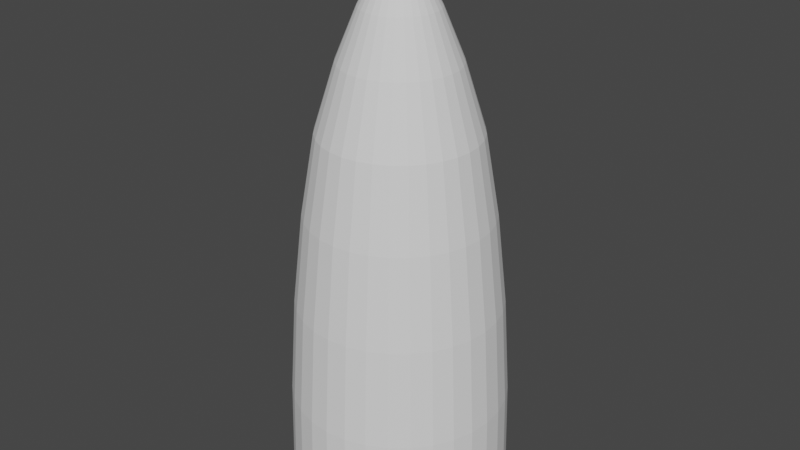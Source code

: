 # Source: Hole_Cover.blend  (saved by Blender 2.81.16; exported with 4.5.12 LTS)
import bpy
from mathutils import Matrix  # noqa: F401  (used for matrix-valued properties, if any)

bpy.ops.wm.read_factory_settings(use_empty=True)
scene = bpy.context.scene
scene.name = 'Scene'

# ---- collections
col_collection = bpy.data.collections.new('Collection'); scene.collection.children.link(col_collection)

# ---- world
world_world = bpy.data.worlds.new('World'); scene.world = world_world
world_world.use_nodes = True; world_world.node_tree.nodes.clear()
_N = world_world.node_tree.nodes; _L = world_world.node_tree.links
n0 = _N.new('ShaderNodeOutputWorld'); n0.name = 'World Output'; n0.location = (300, 300)
n1 = _N.new('ShaderNodeBackground'); n1.name = 'Background'; n1.location = (10, 300)
n1.inputs[0].default_value = (0.05088, 0.05088, 0.05088, 1.0)
_L.new(n1.outputs[0], n0.inputs[0])
n0.is_active_output = True
world_world.color = (0.05088, 0.05088, 0.05088)
world_world.use_sun_shadow = False
world_world.sun_shadow_jitter_overblur = 0.0

# ---- meshes
me_sphere = bpy.data.meshes.new('Sphere')
me_sphere.from_pydata([(2.739e-08, 0.1429, 2.168), (3.548e-08, 0.2489, 1.968), (3.275e-08, 0.3823, 1.642), (2.739e-08, 0.5181, 1.204), (2.739e-08, 0.6092, 0.67), (2.739e-08, 0.6769, 0.06079), (2.739e-08, 0.7186, -0.6003), (2.739e-08, 0.7327, -1.288), (0.02789, 0.1402, 2.168), (0.04855, 0.2441, 1.968), (0.07458, 0.375, 1.642), (0.1011, 0.5081, 1.204), (0.1189, 0.5975, 0.67), (0.1321, 0.6639, 0.06079), (0.1402, 0.7048, -0.6003), (0.1429, 0.7186, -1.288), (0.0547, 0.1321, 2.168), (0.09523, 0.2299, 1.968), (0.1463, 0.3532, 1.642), (0.1983, 0.4787, 1.204), (0.2331, 0.5628, 0.67), (0.259, 0.6254, 0.06079), (0.275, 0.6639, -0.6003), (0.2804, 0.6769, -1.288), (0.07942, 0.1189, 2.168), (0.1383, 0.2069, 1.968), (0.2124, 0.3179, 1.642), (0.2878, 0.4308, 1.204), (0.3385, 0.5065, 0.67), (0.3761, 0.5628, 0.06079), (0.3992, 0.5975, -0.6003), (0.4071, 0.6092, -1.288), (0.1011, 0.1011, 2.168), (0.176, 0.176, 1.968), (0.2703, 0.2703, 1.642), (0.3664, 0.3664, 1.204), (0.4308, 0.4308, 0.67), (0.4787, 0.4787, 0.06079), (0.5081, 0.5081, -0.6003), (0.5181, 0.5181, -1.288), (0.1189, 0.07941, 2.168), (0.2069, 0.1383, 1.968), (0.3179, 0.2124, 1.642), (0.4308, 0.2878, 1.204), (0.5065, 0.3385, 0.67), (0.5628, 0.3761, 0.06079), (0.5975, 0.3992, -0.6003), (0.6092, 0.4071, -1.288), (0.1321, 0.0547, 2.168), (0.2299, 0.09523, 1.968), (0.3532, 0.1463, 1.642), (0.4787, 0.1983, 1.204), (0.5628, 0.2331, 0.67), (0.6254, 0.259, 0.06079), (0.6639, 0.275, -0.6003), (0.6769, 0.2804, -1.288), (0.1402, 0.02789, 2.168), (0.2441, 0.04855, 1.968), (0.375, 0.07458, 1.642), (0.5081, 0.1011, 1.204), (0.5975, 0.1189, 0.67), (0.6639, 0.1321, 0.06079), (0.7048, 0.1402, -0.6003), (0.7186, 0.1429, -1.288), (0.1429, -3.152e-07, 2.168), (0.2489, -3.07e-07, 1.968), (0.3823, -3.04e-07, 1.642), (0.5181, -3.098e-07, 1.204), (0.6092, -3.207e-07, 0.67), (0.6769, -2.77e-07, 0.06079), (0.7186, -3.644e-07, -0.6003), (0.7327, -3.535e-07, -1.288), (0.1402, -0.02789, 2.168), (0.2441, -0.04855, 1.968), (0.375, -0.07458, 1.642), (0.5081, -0.1011, 1.204), (0.5975, -0.1189, 0.67), (0.6639, -0.1321, 0.06079), (0.7048, -0.1402, -0.6003), (0.7186, -0.1429, -1.288), (0.1321, -0.0547, 2.168), (0.2299, -0.09523, 1.968), (0.3532, -0.1463, 1.642), (0.4787, -0.1983, 1.204), (0.5628, -0.2331, 0.67), (0.6254, -0.2591, 0.06079), (0.6639, -0.275, -0.6003), (0.6769, -0.2804, -1.288), (0.1189, -0.07942, 2.168), (0.2069, -0.1383, 1.968), (0.3179, -0.2124, 1.642), (0.4308, -0.2878, 1.204), (0.5065, -0.3385, 0.67), (0.5628, -0.3761, 0.06079), (0.5975, -0.3992, -0.6003), (0.6092, -0.4071, -1.288), (0.1011, -0.1011, 2.168), (0.176, -0.176, 1.968), (0.2703, -0.2703, 1.642), (0.3664, -0.3664, 1.204), (0.4308, -0.4308, 0.67), (0.4787, -0.4787, 0.06079), (0.5081, -0.5081, -0.6003), (0.5181, -0.5181, -1.288), (0.07942, -0.1189, 2.168), (0.1383, -0.2069, 1.968), (0.2124, -0.3179, 1.642), (0.2878, -0.4308, 1.204), (0.3385, -0.5065, 0.67), (0.3761, -0.5628, 0.06079), (0.3992, -0.5975, -0.6003), (0.4071, -0.6092, -1.288), (0.0547, -0.1321, 2.168), (0.09523, -0.2299, 1.968), (0.1463, -0.3532, 1.642), (0.1983, -0.4787, 1.204), (0.2331, -0.5628, 0.67), (0.259, -0.6254, 0.06079), (0.275, -0.6639, -0.6003), (0.2804, -0.6769, -1.288), (0.02789, -0.1402, 2.168), (0.04855, -0.2441, 1.968), (0.07458, -0.375, 1.642), (0.1011, -0.5081, 1.204), (0.1189, -0.5975, 0.67), (0.1321, -0.6639, 0.06079), (0.1402, -0.7048, -0.6003), (0.1429, -0.7186, -1.288), (2.21e-08, -0.1429, 2.168), (6.229e-08, -0.2489, 1.968), (5.086e-08, -0.3823, 1.642), (8.453e-09, -0.5181, 1.204), (-3.522e-08, -0.6092, 0.67), (7.396e-08, -0.6769, 0.06079), (-3.522e-08, -0.7186, -0.6003), (-4.614e-08, -0.7327, -1.288), (-0.02789, -0.1402, 2.168), (-0.04855, -0.2441, 1.968), (-0.07458, -0.375, 1.642), (-0.1011, -0.5081, 1.204), (-0.1189, -0.5975, 0.67), (-0.1321, -0.6639, 0.06079), (-0.1402, -0.7048, -0.6003), (-0.1429, -0.7186, -1.288), (-0.0547, -0.1321, 2.168), (-0.09523, -0.2299, 1.968), (-0.1463, -0.3532, 1.642), (-0.1983, -0.4787, 1.204), (-0.2331, -0.5628, 0.67), (-0.259, -0.6254, 0.06079), (-0.275, -0.6639, -0.6003), (-0.2804, -0.6769, -1.288), (-0.07942, -0.1189, 2.168), (-0.1383, -0.2069, 1.968), (-0.2124, -0.3179, 1.642), (-0.2878, -0.4308, 1.204), (-0.3385, -0.5065, 0.67), (-0.3761, -0.5628, 0.06079), (-0.3992, -0.5975, -0.6003), (-0.4071, -0.6092, -1.288), (-1.414e-07, -4.835e-07, 2.431), (-0.1011, -0.1011, 2.168), (-0.176, -0.176, 1.968), (-0.2703, -0.2703, 1.642), (-0.3664, -0.3664, 1.204), (-0.4308, -0.4308, 0.67), (-0.4787, -0.4787, 0.06079), (-0.5081, -0.5081, -0.6003), (-0.5181, -0.5181, -1.288), (-0.1189, -0.07942, 2.168), (-0.2069, -0.1383, 1.968), (-0.3179, -0.2124, 1.642), (-0.4308, -0.2878, 1.204), (-0.5065, -0.3385, 0.67), (-0.5628, -0.3761, 0.06079), (-0.5975, -0.3992, -0.6003), (-0.6092, -0.4071, -1.288), (-0.1321, -0.0547, 2.168), (-0.2299, -0.09523, 1.968), (-0.3532, -0.1463, 1.642), (-0.4787, -0.1983, 1.204), (-0.5628, -0.2331, 0.67), (-0.6254, -0.2591, 0.06079), (-0.6639, -0.275, -0.6003), (-0.6769, -0.2804, -1.288), (-0.1402, -0.02789, 2.168), (-0.2441, -0.04855, 1.968), (-0.375, -0.07458, 1.642), (-0.5081, -0.1011, 1.204), (-0.5975, -0.1189, 0.67), (-0.6639, -0.1321, 0.06079), (-0.7048, -0.1402, -0.6003), (-0.7186, -0.1429, -1.288), (-0.1429, -3.043e-07, 2.168), (-0.2489, -2.827e-07, 1.968), (-0.3823, -2.835e-07, 1.642), (-0.5181, -2.115e-07, 1.204), (-0.6092, -1.788e-07, 0.67), (-0.6769, -3.098e-07, 0.06079), (-0.7186, -1.46e-07, -0.6003), (-0.7327, -1.788e-07, -1.288), (-0.1402, 0.02789, 2.168), (-0.2441, 0.04855, 1.968), (-0.375, 0.07458, 1.642), (-0.5081, 0.1011, 1.204), (-0.5975, 0.1189, 0.67), (-0.6639, 0.1321, 0.06079), (-0.7048, 0.1402, -0.6003), (-0.7186, 0.1429, -1.288), (-0.1321, 0.0547, 2.168), (-0.2299, 0.09523, 1.968), (-0.3532, 0.1463, 1.642), (-0.4787, 0.1983, 1.204), (-0.5628, 0.2331, 0.67), (-0.6254, 0.259, 0.06079), (-0.6639, 0.275, -0.6003), (-0.6769, 0.2804, -1.288), (-0.1189, 0.07941, 2.168), (-0.2069, 0.1383, 1.968), (-0.3179, 0.2124, 1.642), (-0.4308, 0.2878, 1.204), (-0.5065, 0.3385, 0.67), (-0.5628, 0.3761, 0.06079), (-0.5975, 0.3992, -0.6003), (-0.6092, 0.4071, -1.288), (-0.1011, 0.1011, 2.168), (-0.176, 0.176, 1.968), (-0.2703, 0.2703, 1.642), (-0.3664, 0.3664, 1.204), (-0.4308, 0.4308, 0.67), (-0.4787, 0.4787, 0.06079), (-0.5081, 0.5081, -0.6003), (-0.5181, 0.5181, -1.288), (-0.07147, 0.7257, -1.288), (-0.2117, 0.6978, -1.288), (-0.3437, 0.6431, -1.288), (-0.4626, 0.5637, -1.288), (-0.5637, 0.4626, -1.288), (-0.6431, 0.3437, -1.288), (-0.07942, 0.1189, 2.168), (-0.1383, 0.2069, 1.968), (-0.2124, 0.3179, 1.642), (-0.2878, 0.4308, 1.204), (-0.3385, 0.5065, 0.67), (-0.3761, 0.5628, 0.06079), (-0.3992, 0.5975, -0.6003), (-0.4071, 0.6092, -1.288), (-0.6978, 0.2117, -1.288), (-0.7257, 0.07147, -1.288), (-0.7257, -0.07147, -1.288), (-0.6978, -0.2117, -1.288), (-0.6431, -0.3437, -1.288), (-0.5637, -0.4626, -1.288), (-0.4626, -0.5637, -1.288), (-0.0547, 0.1321, 2.168), (-0.09523, 0.2299, 1.968), (-0.1463, 0.3532, 1.642), (-0.1983, 0.4787, 1.204), (-0.2331, 0.5628, 0.67), (-0.259, 0.6254, 0.06079), (-0.275, 0.6639, -0.6003), (-0.2804, 0.6769, -1.288), (-0.3437, -0.6431, -1.288), (-0.2117, -0.6978, -1.288), (-0.07147, -0.7257, -1.288), (0.07147, -0.7257, -1.288), (0.2117, -0.6978, -1.288), (0.3437, -0.6431, -1.288), (0.4626, -0.5637, -1.288), (-0.02789, 0.1402, 2.168), (-0.04855, 0.2441, 1.968), (-0.07458, 0.375, 1.642), (-0.1011, 0.5081, 1.204), (-0.1189, 0.5975, 0.67), (-0.1321, 0.6639, 0.06079), (-0.1402, 0.7048, -0.6003), (-0.1429, 0.7186, -1.288), (0.5637, -0.4626, -1.288), (0.6431, -0.3437, -1.288), (0.6978, -0.2117, -1.288), (0.7257, -0.07147, -1.288), (0.7257, 0.07147, -1.288), (0.6978, 0.2117, -1.288), (0.6431, 0.3437, -1.288), (0.5637, 0.4626, -1.288), (0.4626, 0.5637, -1.288), (0.3437, 0.6431, -1.288), (0.2117, 0.6978, -1.288), (0.07147, 0.7257, -1.288)], [], [(7, 6, 14, 15, 288), (0, 160, 8), (1, 0, 8, 9), (2, 1, 9, 10), (3, 2, 10, 11), (4, 3, 11, 12), (5, 4, 12, 13), (6, 5, 13, 14), (13, 12, 20, 21), (14, 13, 21, 22), (15, 14, 22, 23, 287), (8, 160, 16), (9, 8, 16, 17), (10, 9, 17, 18), (11, 10, 18, 19), (12, 11, 19, 20), (18, 17, 25, 26), (19, 18, 26, 27), (20, 19, 27, 28), (21, 20, 28, 29), (22, 21, 29, 30), (23, 22, 30, 31, 286), (16, 160, 24), (17, 16, 24, 25), (30, 29, 37, 38), (31, 30, 38, 39, 285), (24, 160, 32), (25, 24, 32, 33), (26, 25, 33, 34), (27, 26, 34, 35), (28, 27, 35, 36), (29, 28, 36, 37), (35, 34, 42, 43), (36, 35, 43, 44), (37, 36, 44, 45), (38, 37, 45, 46), (39, 38, 46, 47, 284), (32, 160, 40), (33, 32, 40, 41), (34, 33, 41, 42), (47, 46, 54, 55, 283), (40, 160, 48), (41, 40, 48, 49), (42, 41, 49, 50), (43, 42, 50, 51), (44, 43, 51, 52), (45, 44, 52, 53), (46, 45, 53, 54), (51, 50, 58, 59), (52, 51, 59, 60), (53, 52, 60, 61), (54, 53, 61, 62), (55, 54, 62, 63, 282), (48, 160, 56), (49, 48, 56, 57), (50, 49, 57, 58), (63, 62, 70, 71, 281), (56, 160, 64), (57, 56, 64, 65), (58, 57, 65, 66), (59, 58, 66, 67), (60, 59, 67, 68), (61, 60, 68, 69), (62, 61, 69, 70), (68, 67, 75, 76), (69, 68, 76, 77), (70, 69, 77, 78), (71, 70, 78, 79, 280), (64, 160, 72), (65, 64, 72, 73), (66, 65, 73, 74), (67, 66, 74, 75), (72, 160, 80), (73, 72, 80, 81), (74, 73, 81, 82), (75, 74, 82, 83), (76, 75, 83, 84), (77, 76, 84, 85), (78, 77, 85, 86), (79, 78, 86, 87, 279), (84, 83, 91, 92), (85, 84, 92, 93), (86, 85, 93, 94), (87, 86, 94, 95, 278), (80, 160, 88), (81, 80, 88, 89), (82, 81, 89, 90), (83, 82, 90, 91), (89, 88, 96, 97), (90, 89, 97, 98), (91, 90, 98, 99), (92, 91, 99, 100), (93, 92, 100, 101), (94, 93, 101, 102), (95, 94, 102, 103, 277), (88, 160, 96), (101, 100, 108, 109), (102, 101, 109, 110), (103, 102, 110, 111, 268), (96, 160, 104), (97, 96, 104, 105), (98, 97, 105, 106), (99, 98, 106, 107), (100, 99, 107, 108), (106, 105, 113, 114), (107, 106, 114, 115), (108, 107, 115, 116), (109, 108, 116, 117), (110, 109, 117, 118), (111, 110, 118, 119, 267), (104, 160, 112), (105, 104, 112, 113), (118, 117, 125, 126), (119, 118, 126, 127, 266), (112, 160, 120), (113, 112, 120, 121), (114, 113, 121, 122), (115, 114, 122, 123), (116, 115, 123, 124), (117, 116, 124, 125), (122, 121, 129, 130), (123, 122, 130, 131), (124, 123, 131, 132), (125, 124, 132, 133), (126, 125, 133, 134), (127, 126, 134, 135, 265), (120, 160, 128), (121, 120, 128, 129), (134, 133, 141, 142), (135, 134, 142, 143, 264), (128, 160, 136), (129, 128, 136, 137), (130, 129, 137, 138), (131, 130, 138, 139), (132, 131, 139, 140), (133, 132, 140, 141), (139, 138, 146, 147), (140, 139, 147, 148), (141, 140, 148, 149), (142, 141, 149, 150), (143, 142, 150, 151, 263), (136, 160, 144), (137, 136, 144, 145), (138, 137, 145, 146), (151, 150, 158, 159, 262), (144, 160, 152), (145, 144, 152, 153), (146, 145, 153, 154), (147, 146, 154, 155), (148, 147, 155, 156), (149, 148, 156, 157), (150, 149, 157, 158), (155, 154, 163, 164), (156, 155, 164, 165), (157, 156, 165, 166), (158, 157, 166, 167), (159, 158, 167, 168, 253), (152, 160, 161), (153, 152, 161, 162), (154, 153, 162, 163), (168, 167, 175, 176, 252), (161, 160, 169), (162, 161, 169, 170), (163, 162, 170, 171), (164, 163, 171, 172), (165, 164, 172, 173), (166, 165, 173, 174), (167, 166, 174, 175), (173, 172, 180, 181), (174, 173, 181, 182), (175, 174, 182, 183), (176, 175, 183, 184, 251), (169, 160, 177), (170, 169, 177, 178), (171, 170, 178, 179), (172, 171, 179, 180), (178, 177, 185, 186), (179, 178, 186, 187), (180, 179, 187, 188), (181, 180, 188, 189), (182, 181, 189, 190), (183, 182, 190, 191), (184, 183, 191, 192, 250), (177, 160, 185), (190, 189, 197, 198), (191, 190, 198, 199), (192, 191, 199, 200, 249), (185, 160, 193), (186, 185, 193, 194), (187, 186, 194, 195), (188, 187, 195, 196), (189, 188, 196, 197), (194, 193, 201, 202), (195, 194, 202, 203), (196, 195, 203, 204), (197, 196, 204, 205), (198, 197, 205, 206), (199, 198, 206, 207), (200, 199, 207, 208, 248), (193, 160, 201), (206, 205, 213, 214), (207, 206, 214, 215), (208, 207, 215, 216, 247), (201, 160, 209), (202, 201, 209, 210), (203, 202, 210, 211), (204, 203, 211, 212), (205, 204, 212, 213), (211, 210, 218, 219), (212, 211, 219, 220), (213, 212, 220, 221), (214, 213, 221, 222), (215, 214, 222, 223), (216, 215, 223, 224, 238), (209, 160, 217), (210, 209, 217, 218), (223, 222, 230, 231), (224, 223, 231, 232, 237), (217, 160, 225), (218, 217, 225, 226), (219, 218, 226, 227), (220, 219, 227, 228), (221, 220, 228, 229), (222, 221, 229, 230), (227, 226, 240, 241), (228, 227, 241, 242), (229, 228, 242, 243), (230, 229, 243, 244), (231, 230, 244, 245), (232, 231, 245, 246, 236), (225, 160, 239), (226, 225, 239, 240), (245, 244, 259, 260), (246, 245, 260, 261, 235), (239, 160, 254), (240, 239, 254, 255), (241, 240, 255, 256), (242, 241, 256, 257), (243, 242, 257, 258), (244, 243, 258, 259), (257, 256, 271, 272), (258, 257, 272, 273), (259, 258, 273, 274), (260, 259, 274, 275), (261, 260, 275, 276, 234), (254, 160, 269), (255, 254, 269, 270), (256, 255, 270, 271), (276, 275, 6, 7, 233), (269, 160, 0), (270, 269, 0, 1), (271, 270, 1, 2), (272, 271, 2, 3), (273, 272, 3, 4), (274, 273, 4, 5), (275, 274, 5, 6)])
_uv = me_sphere.uv_layers.new(name='UVMap')
_uv.uv.foreach_set('vector', [0.75, 0.5, 0.75, 0.5625, 0.7188, 0.5625, 0.7188, 0.5, 0.7344, 0.5, 0.75, 0.9375, 0.7344, 1.0, 0.7187, 0.9375, 0.75, 0.875, 0.75, 0.9375, 0.7187, 0.9375, 0.7188, 0.875, 0.75, 0.8125, 0.75, 0.875, 0.7188, 0.875, 0.7188, 0.8125, 0.75, 0.75, 0.75, 0.8125, 0.7188, 0.8125, 0.7188, 0.75, 0.75, 0.6875, 0.75, 0.75, 0.7188, 0.75, 0.7188, 0.6875, 0.75, 0.625, 0.75, 0.6875, 0.7188, 0.6875, 0.7188, 0.625, 0.75, 0.5625, 0.75, 0.625, 0.7188, 0.625, 0.7188, 0.5625, 0.7188, 0.625, 0.7188, 0.6875, 0.6875, 0.6875, 0.6875, 0.625, 0.7188, 0.5625, 0.7188, 0.625, 0.6875, 0.625, 0.6875, 0.5625, 0.7188, 0.5, 0.7188, 0.5625, 0.6875, 0.5625, 0.6875, 0.5, 0.7031, 0.5, 0.7187, 0.9375, 0.7031, 1.0, 0.6875, 0.9375, 0.7188, 0.875, 0.7187, 0.9375, 0.6875, 0.9375, 0.6875, 0.875, 0.7188, 0.8125, 0.7188, 0.875, 0.6875, 0.875, 0.6875, 0.8125, 0.7188, 0.75, 0.7188, 0.8125, 0.6875, 0.8125, 0.6875, 0.75, 0.7188, 0.6875, 0.7188, 0.75, 0.6875, 0.75, 0.6875, 0.6875, 0.6875, 0.8125, 0.6875, 0.875, 0.6562, 0.875, 0.6562, 0.8125, 0.6875, 0.75, 0.6875, 0.8125, 0.6562, 0.8125, 0.6562, 0.75, 0.6875, 0.6875, 0.6875, 0.75, 0.6562, 0.75, 0.6562, 0.6875, 0.6875, 0.625, 0.6875, 0.6875, 0.6562, 0.6875, 0.6562, 0.625, 0.6875, 0.5625, 0.6875, 0.625, 0.6562, 0.625, 0.6562, 0.5625, 0.6875, 0.5, 0.6875, 0.5625, 0.6562, 0.5625, 0.6562, 0.5, 0.6719, 0.5, 0.6875, 0.9375, 0.6719, 1.0, 0.6562, 0.9375, 0.6875, 0.875, 0.6875, 0.9375, 0.6562, 0.9375, 0.6562, 0.875, 0.6562, 0.5625, 0.6562, 0.625, 0.625, 0.625, 0.625, 0.5625, 0.6562, 0.5, 0.6562, 0.5625, 0.625, 0.5625, 0.625, 0.5, 0.6406, 0.5, 0.6562, 0.9375, 0.6406, 1.0, 0.625, 0.9375, 0.6562, 0.875, 0.6562, 0.9375, 0.625, 0.9375, 0.625, 0.875, 0.6562, 0.8125, 0.6562, 0.875, 0.625, 0.875, 0.625, 0.8125, 0.6562, 0.75, 0.6562, 0.8125, 0.625, 0.8125, 0.625, 0.75, 0.6562, 0.6875, 0.6562, 0.75, 0.625, 0.75, 0.625, 0.6875, 0.6562, 0.625, 0.6562, 0.6875, 0.625, 0.6875, 0.625, 0.625, 0.625, 0.75, 0.625, 0.8125, 0.5937, 0.8125, 0.5937, 0.75, 0.625, 0.6875, 0.625, 0.75, 0.5937, 0.75, 0.5937, 0.6875, 0.625, 0.625, 0.625, 0.6875, 0.5937, 0.6875, 0.5937, 0.625, 0.625, 0.5625, 0.625, 0.625, 0.5937, 0.625, 0.5937, 0.5625, 0.625, 0.5, 0.625, 0.5625, 0.5937, 0.5625, 0.5937, 0.5, 0.6094, 0.5, 0.625, 0.9375, 0.6094, 1.0, 0.5937, 0.9375, 0.625, 0.875, 0.625, 0.9375, 0.5937, 0.9375, 0.5937, 0.875, 0.625, 0.8125, 0.625, 0.875, 0.5937, 0.875, 0.5937, 0.8125, 0.5937, 0.5, 0.5937, 0.5625, 0.5625, 0.5625, 0.5625, 0.5, 0.5781, 0.5, 0.5937, 0.9375, 0.5781, 1.0, 0.5625, 0.9375, 0.5937, 0.875, 0.5937, 0.9375, 0.5625, 0.9375, 0.5625, 0.875, 0.5937, 0.8125, 0.5937, 0.875, 0.5625, 0.875, 0.5625, 0.8125, 0.5937, 0.75, 0.5937, 0.8125, 0.5625, 0.8125, 0.5625, 0.75, 0.5937, 0.6875, 0.5937, 0.75, 0.5625, 0.75, 0.5625, 0.6875, 0.5937, 0.625, 0.5937, 0.6875, 0.5625, 0.6875, 0.5625, 0.625, 0.5937, 0.5625, 0.5937, 0.625, 0.5625, 0.625, 0.5625, 0.5625, 0.5625, 0.75, 0.5625, 0.8125, 0.5312, 0.8125, 0.5312, 0.75, 0.5625, 0.6875, 0.5625, 0.75, 0.5312, 0.75, 0.5312, 0.6875, 0.5625, 0.625, 0.5625, 0.6875, 0.5312, 0.6875, 0.5312, 0.625, 0.5625, 0.5625, 0.5625, 0.625, 0.5312, 0.625, 0.5312, 0.5625, 0.5625, 0.5, 0.5625, 0.5625, 0.5312, 0.5625, 0.5312, 0.5, 0.5469, 0.5, 0.5625, 0.9375, 0.5469, 1.0, 0.5312, 0.9375, 0.5625, 0.875, 0.5625, 0.9375, 0.5312, 0.9375, 0.5312, 0.875, 0.5625, 0.8125, 0.5625, 0.875, 0.5312, 0.875, 0.5312, 0.8125, 0.5312, 0.5, 0.5312, 0.5625, 0.5, 0.5625, 0.5, 0.5, 0.5156, 0.5, 0.5312, 0.9375, 0.5156, 1.0, 0.5, 0.9375, 0.5312, 0.875, 0.5312, 0.9375, 0.5, 0.9375, 0.5, 0.875, 0.5312, 0.8125, 0.5312, 0.875, 0.5, 0.875, 0.5, 0.8125, 0.5312, 0.75, 0.5312, 0.8125, 0.5, 0.8125, 0.5, 0.75, 0.5312, 0.6875, 0.5312, 0.75, 0.5, 0.75, 0.5, 0.6875, 0.5312, 0.625, 0.5312, 0.6875, 0.5, 0.6875, 0.5, 0.625, 0.5312, 0.5625, 0.5312, 0.625, 0.5, 0.625, 0.5, 0.5625, 0.5, 0.6875, 0.5, 0.75, 0.4687, 0.75, 0.4687, 0.6875, 0.5, 0.625, 0.5, 0.6875, 0.4687, 0.6875, 0.4687, 0.625, 0.5, 0.5625, 0.5, 0.625, 0.4687, 0.625, 0.4687, 0.5625, 0.5, 0.5, 0.5, 0.5625, 0.4687, 0.5625, 0.4687, 0.5, 0.4844, 0.5, 0.5, 0.9375, 0.4844, 1.0, 0.4687, 0.9375, 0.5, 0.875, 0.5, 0.9375, 0.4687, 0.9375, 0.4687, 0.875, 0.5, 0.8125, 0.5, 0.875, 0.4687, 0.875, 0.4687, 0.8125, 0.5, 0.75, 0.5, 0.8125, 0.4687, 0.8125, 0.4687, 0.75, 0.4687, 0.9375, 0.4531, 1.0, 0.4375, 0.9375, 0.4687, 0.875, 0.4687, 0.9375, 0.4375, 0.9375, 0.4375, 0.875, 0.4687, 0.8125, 0.4687, 0.875, 0.4375, 0.875, 0.4375, 0.8125, 0.4687, 0.75, 0.4687, 0.8125, 0.4375, 0.8125, 0.4375, 0.75, 0.4687, 0.6875, 0.4687, 0.75, 0.4375, 0.75, 0.4375, 0.6875, 0.4687, 0.625, 0.4687, 0.6875, 0.4375, 0.6875, 0.4375, 0.625, 0.4687, 0.5625, 0.4687, 0.625, 0.4375, 0.625, 0.4375, 0.5625, 0.4687, 0.5, 0.4687, 0.5625, 0.4375, 0.5625, 0.4375, 0.5, 0.4531, 0.5, 0.4375, 0.6875, 0.4375, 0.75, 0.4062, 0.75, 0.4062, 0.6875, 0.4375, 0.625, 0.4375, 0.6875, 0.4062, 0.6875, 0.4062, 0.625, 0.4375, 0.5625, 0.4375, 0.625, 0.4062, 0.625, 0.4062, 0.5625, 0.4375, 0.5, 0.4375, 0.5625, 0.4062, 0.5625, 0.4062, 0.5, 0.4219, 0.5, 0.4375, 0.9375, 0.4219, 1.0, 0.4062, 0.9375, 0.4375, 0.875, 0.4375, 0.9375, 0.4062, 0.9375, 0.4062, 0.875, 0.4375, 0.8125, 0.4375, 0.875, 0.4062, 0.875, 0.4062, 0.8125, 0.4375, 0.75, 0.4375, 0.8125, 0.4062, 0.8125, 0.4062, 0.75, 0.4062, 0.875, 0.4062, 0.9375, 0.375, 0.9375, 0.375, 0.875, 0.4062, 0.8125, 0.4062, 0.875, 0.375, 0.875, 0.375, 0.8125, 0.4062, 0.75, 0.4062, 0.8125, 0.375, 0.8125, 0.375, 0.75, 0.4062, 0.6875, 0.4062, 0.75, 0.375, 0.75, 0.375, 0.6875, 0.4062, 0.625, 0.4062, 0.6875, 0.375, 0.6875, 0.375, 0.625, 0.4062, 0.5625, 0.4062, 0.625, 0.375, 0.625, 0.375, 0.5625, 0.4062, 0.5, 0.4062, 0.5625, 0.375, 0.5625, 0.375, 0.5, 0.3906, 0.5, 0.4062, 0.9375, 0.3906, 1.0, 0.375, 0.9375, 0.375, 0.625, 0.375, 0.6875, 0.3437, 0.6875, 0.3437, 0.625, 0.375, 0.5625, 0.375, 0.625, 0.3437, 0.625, 0.3437, 0.5625, 0.375, 0.5, 0.375, 0.5625, 0.3437, 0.5625, 0.3437, 0.5, 0.3594, 0.5, 0.375, 0.9375, 0.3594, 1.0, 0.3437, 0.9375, 0.375, 0.875, 0.375, 0.9375, 0.3437, 0.9375, 0.3437, 0.875, 0.375, 0.8125, 0.375, 0.875, 0.3437, 0.875, 0.3437, 0.8125, 0.375, 0.75, 0.375, 0.8125, 0.3437, 0.8125, 0.3437, 0.75, 0.375, 0.6875, 0.375, 0.75, 0.3437, 0.75, 0.3437, 0.6875, 0.3437, 0.8125, 0.3437, 0.875, 0.3125, 0.875, 0.3125, 0.8125, 0.3437, 0.75, 0.3437, 0.8125, 0.3125, 0.8125, 0.3125, 0.75, 0.3437, 0.6875, 0.3437, 0.75, 0.3125, 0.75, 0.3125, 0.6875, 0.3437, 0.625, 0.3437, 0.6875, 0.3125, 0.6875, 0.3125, 0.625, 0.3437, 0.5625, 0.3437, 0.625, 0.3125, 0.625, 0.3125, 0.5625, 0.3437, 0.5, 0.3437, 0.5625, 0.3125, 0.5625, 0.3125, 0.5, 0.3281, 0.5, 0.3437, 0.9375, 0.3281, 1.0, 0.3125, 0.9375, 0.3437, 0.875, 0.3437, 0.9375, 0.3125, 0.9375, 0.3125, 0.875, 0.3125, 0.5625, 0.3125, 0.625, 0.2812, 0.625, 0.2812, 0.5625, 0.3125, 0.5, 0.3125, 0.5625, 0.2812, 0.5625, 0.2812, 0.5, 0.2969, 0.5, 0.3125, 0.9375, 0.2969, 1.0, 0.2812, 0.9375, 0.3125, 0.875, 0.3125, 0.9375, 0.2812, 0.9375, 0.2812, 0.875, 0.3125, 0.8125, 0.3125, 0.875, 0.2812, 0.875, 0.2812, 0.8125, 0.3125, 0.75, 0.3125, 0.8125, 0.2812, 0.8125, 0.2812, 0.75, 0.3125, 0.6875, 0.3125, 0.75, 0.2812, 0.75, 0.2812, 0.6875, 0.3125, 0.625, 0.3125, 0.6875, 0.2812, 0.6875, 0.2812, 0.625, 0.2812, 0.8125, 0.2812, 0.875, 0.25, 0.875, 0.25, 0.8125, 0.2812, 0.75, 0.2812, 0.8125, 0.25, 0.8125, 0.25, 0.75, 0.2812, 0.6875, 0.2812, 0.75, 0.25, 0.75, 0.25, 0.6875, 0.2812, 0.625, 0.2812, 0.6875, 0.25, 0.6875, 0.25, 0.625, 0.2812, 0.5625, 0.2812, 0.625, 0.25, 0.625, 0.25, 0.5625, 0.2812, 0.5, 0.2812, 0.5625, 0.25, 0.5625, 0.25, 0.5, 0.2656, 0.5, 0.2812, 0.9375, 0.2656, 1.0, 0.25, 0.9375, 0.2812, 0.875, 0.2812, 0.9375, 0.25, 0.9375, 0.25, 0.875, 0.25, 0.5625, 0.25, 0.625, 0.2188, 0.625, 0.2187, 0.5625, 0.25, 0.5, 0.25, 0.5625, 0.2187, 0.5625, 0.2187, 0.5, 0.2344, 0.5, 0.25, 0.9375, 0.2344, 1.0, 0.2188, 0.9375, 0.25, 0.875, 0.25, 0.9375, 0.2188, 0.9375, 0.2188, 0.875, 0.25, 0.8125, 0.25, 0.875, 0.2188, 0.875, 0.2188, 0.8125, 0.25, 0.75, 0.25, 0.8125, 0.2188, 0.8125, 0.2187, 0.75, 0.25, 0.6875, 0.25, 0.75, 0.2187, 0.75, 0.2187, 0.6875, 0.25, 0.625, 0.25, 0.6875, 0.2187, 0.6875, 0.2188, 0.625, 0.2187, 0.75, 0.2188, 0.8125, 0.1875, 0.8125, 0.1875, 0.75, 0.2187, 0.6875, 0.2187, 0.75, 0.1875, 0.75, 0.1875, 0.6875, 0.2188, 0.625, 0.2187, 0.6875, 0.1875, 0.6875, 0.1875, 0.625, 0.2187, 0.5625, 0.2188, 0.625, 0.1875, 0.625, 0.1875, 0.5625, 0.2187, 0.5, 0.2187, 0.5625, 0.1875, 0.5625, 0.1875, 0.5, 0.2031, 0.5, 0.2188, 0.9375, 0.2031, 1.0, 0.1875, 0.9375, 0.2188, 0.875, 0.2188, 0.9375, 0.1875, 0.9375, 0.1875, 0.875, 0.2188, 0.8125, 0.2188, 0.875, 0.1875, 0.875, 0.1875, 0.8125, 0.1875, 0.5, 0.1875, 0.5625, 0.1562, 0.5625, 0.1562, 0.5, 0.1719, 0.5, 0.1875, 0.9375, 0.1719, 1.0, 0.1563, 0.9375, 0.1875, 0.875, 0.1875, 0.9375, 0.1563, 0.9375, 0.1563, 0.875, 0.1875, 0.8125, 0.1875, 0.875, 0.1563, 0.875, 0.1563, 0.8125, 0.1875, 0.75, 0.1875, 0.8125, 0.1563, 0.8125, 0.1563, 0.75, 0.1875, 0.6875, 0.1875, 0.75, 0.1563, 0.75, 0.1562, 0.6875, 0.1875, 0.625, 0.1875, 0.6875, 0.1562, 0.6875, 0.1563, 0.625, 0.1875, 0.5625, 0.1875, 0.625, 0.1563, 0.625, 0.1562, 0.5625, 0.1563, 0.75, 0.1563, 0.8125, 0.125, 0.8125, 0.125, 0.75, 0.1562, 0.6875, 0.1563, 0.75, 0.125, 0.75, 0.125, 0.6875, 0.1563, 0.625, 0.1562, 0.6875, 0.125, 0.6875, 0.125, 0.625, 0.1562, 0.5625, 0.1563, 0.625, 0.125, 0.625, 0.125, 0.5625, 0.1562, 0.5, 0.1562, 0.5625, 0.125, 0.5625, 0.125, 0.5, 0.1406, 0.5, 0.1563, 0.9375, 0.1406, 1.0, 0.125, 0.9375, 0.1563, 0.875, 0.1563, 0.9375, 0.125, 0.9375, 0.125, 0.875, 0.1563, 0.8125, 0.1563, 0.875, 0.125, 0.875, 0.125, 0.8125, 0.125, 0.5, 0.125, 0.5625, 0.09375, 0.5625, 0.09375, 0.5, 0.1094, 0.5, 0.125, 0.9375, 0.1094, 1.0, 0.09375, 0.9375, 0.125, 0.875, 0.125, 0.9375, 0.09375, 0.9375, 0.09375, 0.875, 0.125, 0.8125, 0.125, 0.875, 0.09375, 0.875, 0.09375, 0.8125, 0.125, 0.75, 0.125, 0.8125, 0.09375, 0.8125, 0.09375, 0.75, 0.125, 0.6875, 0.125, 0.75, 0.09375, 0.75, 0.09375, 0.6875, 0.125, 0.625, 0.125, 0.6875, 0.09375, 0.6875, 0.09375, 0.625, 0.125, 0.5625, 0.125, 0.625, 0.09375, 0.625, 0.09375, 0.5625, 0.09375, 0.6875, 0.09375, 0.75, 0.0625, 0.75, 0.0625, 0.6875, 0.09375, 0.625, 0.09375, 0.6875, 0.0625, 0.6875, 0.0625, 0.625, 0.09375, 0.5625, 0.09375, 0.625, 0.0625, 0.625, 0.0625, 0.5625, 0.09375, 0.5, 0.09375, 0.5625, 0.0625, 0.5625, 0.0625, 0.5, 0.07812, 0.5, 0.09375, 0.9375, 0.07813, 1.0, 0.0625, 0.9375, 0.09375, 0.875, 0.09375, 0.9375, 0.0625, 0.9375, 0.0625, 0.875, 0.09375, 0.8125, 0.09375, 0.875, 0.0625, 0.875, 0.0625, 0.8125, 0.09375, 0.75, 0.09375, 0.8125, 0.0625, 0.8125, 0.0625, 0.75, 0.0625, 0.875, 0.0625, 0.9375, 0.03125, 0.9375, 0.03125, 0.875, 0.0625, 0.8125, 0.0625, 0.875, 0.03125, 0.875, 0.03125, 0.8125, 0.0625, 0.75, 0.0625, 0.8125, 0.03125, 0.8125, 0.03125, 0.75, 0.0625, 0.6875, 0.0625, 0.75, 0.03125, 0.75, 0.03125, 0.6875, 0.0625, 0.625, 0.0625, 0.6875, 0.03125, 0.6875, 0.03125, 0.625, 0.0625, 0.5625, 0.0625, 0.625, 0.03125, 0.625, 0.03125, 0.5625, 0.0625, 0.5, 0.0625, 0.5625, 0.03125, 0.5625, 0.03125, 0.5, 0.04688, 0.5, 0.0625, 0.9375, 0.04688, 1.0, 0.03125, 0.9375, 0.03125, 0.625, 0.03125, 0.6875, 0.0, 0.6875, 5.96e-08, 0.625, 0.03125, 0.5625, 0.03125, 0.625, 5.96e-08, 0.625, 0.0, 0.5625, 0.03125, 0.5, 0.03125, 0.5625, 0.0, 0.5625, 0.0, 0.5, 0.01563, 0.5, 0.03125, 0.9375, 0.01563, 1.0, 2.384e-07, 0.9375, 0.03125, 0.875, 0.03125, 0.9375, 2.384e-07, 0.9375, 8.941e-08, 0.875, 0.03125, 0.8125, 0.03125, 0.875, 8.941e-08, 0.875, 5.96e-08, 0.8125, 0.03125, 0.75, 0.03125, 0.8125, 5.96e-08, 0.8125, 0.0, 0.75, 0.03125, 0.6875, 0.03125, 0.75, 0.0, 0.75, 0.0, 0.6875, 1.0, 0.875, 1.0, 0.9375, 0.9688, 0.9375, 0.9688, 0.875, 1.0, 0.8125, 1.0, 0.875, 0.9688, 0.875, 0.9688, 0.8125, 1.0, 0.75, 1.0, 0.8125, 0.9688, 0.8125, 0.9688, 0.75, 1.0, 0.6875, 1.0, 0.75, 0.9688, 0.75, 0.9688, 0.6875, 1.0, 0.625, 1.0, 0.6875, 0.9688, 0.6875, 0.9688, 0.625, 1.0, 0.5625, 1.0, 0.625, 0.9688, 0.625, 0.9688, 0.5625, 1.0, 0.5, 1.0, 0.5625, 0.9688, 0.5625, 0.9688, 0.5, 0.9844, 0.5, 1.0, 0.9375, 0.9844, 1.0, 0.9688, 0.9375, 0.9688, 0.625, 0.9688, 0.6875, 0.9375, 0.6875, 0.9375, 0.625, 0.9688, 0.5625, 0.9688, 0.625, 0.9375, 0.625, 0.9375, 0.5625, 0.9688, 0.5, 0.9688, 0.5625, 0.9375, 0.5625, 0.9375, 0.5, 0.9531, 0.5, 0.9688, 0.9375, 0.9531, 1.0, 0.9375, 0.9375, 0.9688, 0.875, 0.9688, 0.9375, 0.9375, 0.9375, 0.9375, 0.875, 0.9688, 0.8125, 0.9688, 0.875, 0.9375, 0.875, 0.9375, 0.8125, 0.9688, 0.75, 0.9688, 0.8125, 0.9375, 0.8125, 0.9375, 0.75, 0.9688, 0.6875, 0.9688, 0.75, 0.9375, 0.75, 0.9375, 0.6875, 0.9375, 0.8125, 0.9375, 0.875, 0.9063, 0.875, 0.9062, 0.8125, 0.9375, 0.75, 0.9375, 0.8125, 0.9062, 0.8125, 0.9062, 0.75, 0.9375, 0.6875, 0.9375, 0.75, 0.9062, 0.75, 0.9062, 0.6875, 0.9375, 0.625, 0.9375, 0.6875, 0.9062, 0.6875, 0.9062, 0.625, 0.9375, 0.5625, 0.9375, 0.625, 0.9062, 0.625, 0.9062, 0.5625, 0.9375, 0.5, 0.9375, 0.5625, 0.9062, 0.5625, 0.9062, 0.5, 0.9219, 0.5, 0.9375, 0.9375, 0.9219, 1.0, 0.9063, 0.9375, 0.9375, 0.875, 0.9375, 0.9375, 0.9063, 0.9375, 0.9063, 0.875, 0.9062, 0.5625, 0.9062, 0.625, 0.875, 0.625, 0.875, 0.5625, 0.9062, 0.5, 0.9062, 0.5625, 0.875, 0.5625, 0.875, 0.5, 0.8906, 0.5, 0.9063, 0.9375, 0.8906, 1.0, 0.875, 0.9375, 0.9063, 0.875, 0.9063, 0.9375, 0.875, 0.9375, 0.875, 0.875, 0.9062, 0.8125, 0.9063, 0.875, 0.875, 0.875, 0.875, 0.8125, 0.9062, 0.75, 0.9062, 0.8125, 0.875, 0.8125, 0.875, 0.75, 0.9062, 0.6875, 0.9062, 0.75, 0.875, 0.75, 0.875, 0.6875, 0.9062, 0.625, 0.9062, 0.6875, 0.875, 0.6875, 0.875, 0.625, 0.875, 0.8125, 0.875, 0.875, 0.8438, 0.875, 0.8438, 0.8125, 0.875, 0.75, 0.875, 0.8125, 0.8438, 0.8125, 0.8438, 0.75, 0.875, 0.6875, 0.875, 0.75, 0.8438, 0.75, 0.8438, 0.6875, 0.875, 0.625, 0.875, 0.6875, 0.8438, 0.6875, 0.8438, 0.625, 0.875, 0.5625, 0.875, 0.625, 0.8438, 0.625, 0.8438, 0.5625, 0.875, 0.5, 0.875, 0.5625, 0.8438, 0.5625, 0.8438, 0.5, 0.8594, 0.5, 0.875, 0.9375, 0.8594, 1.0, 0.8438, 0.9375, 0.875, 0.875, 0.875, 0.9375, 0.8438, 0.9375, 0.8438, 0.875, 0.8438, 0.5625, 0.8438, 0.625, 0.8125, 0.625, 0.8125, 0.5625, 0.8438, 0.5, 0.8438, 0.5625, 0.8125, 0.5625, 0.8125, 0.5, 0.8281, 0.5, 0.8438, 0.9375, 0.8281, 1.0, 0.8125, 0.9375, 0.8438, 0.875, 0.8438, 0.9375, 0.8125, 0.9375, 0.8125, 0.875, 0.8438, 0.8125, 0.8438, 0.875, 0.8125, 0.875, 0.8125, 0.8125, 0.8438, 0.75, 0.8438, 0.8125, 0.8125, 0.8125, 0.8125, 0.75, 0.8438, 0.6875, 0.8438, 0.75, 0.8125, 0.75, 0.8125, 0.6875, 0.8438, 0.625, 0.8438, 0.6875, 0.8125, 0.6875, 0.8125, 0.625, 0.8125, 0.75, 0.8125, 0.8125, 0.7812, 0.8125, 0.7812, 0.75, 0.8125, 0.6875, 0.8125, 0.75, 0.7812, 0.75, 0.7812, 0.6875, 0.8125, 0.625, 0.8125, 0.6875, 0.7812, 0.6875, 0.7812, 0.625, 0.8125, 0.5625, 0.8125, 0.625, 0.7812, 0.625, 0.7812, 0.5625, 0.8125, 0.5, 0.8125, 0.5625, 0.7812, 0.5625, 0.7812, 0.5, 0.7969, 0.5, 0.8125, 0.9375, 0.7969, 1.0, 0.7812, 0.9375, 0.8125, 0.875, 0.8125, 0.9375, 0.7812, 0.9375, 0.7812, 0.875, 0.8125, 0.8125, 0.8125, 0.875, 0.7812, 0.875, 0.7812, 0.8125, 0.7812, 0.5, 0.7812, 0.5625, 0.75, 0.5625, 0.75, 0.5, 0.7656, 0.5, 0.7812, 0.9375, 0.7656, 1.0, 0.75, 0.9375, 0.7812, 0.875, 0.7812, 0.9375, 0.75, 0.9375, 0.75, 0.875, 0.7812, 0.8125, 0.7812, 0.875, 0.75, 0.875, 0.75, 0.8125, 0.7812, 0.75, 0.7812, 0.8125, 0.75, 0.8125, 0.75, 0.75, 0.7812, 0.6875, 0.7812, 0.75, 0.75, 0.75, 0.75, 0.6875, 0.7812, 0.625, 0.7812, 0.6875, 0.75, 0.6875, 0.75, 0.625, 0.7812, 0.5625, 0.7812, 0.625, 0.75, 0.625, 0.75, 0.5625])
me_sphere.use_remesh_fix_poles = True
me_sphere.use_remesh_preserve_attributes = False
me_sphere.use_mirror_vertex_groups = False
me_sphere.update()
me_sphere_001 = bpy.data.meshes.new('Sphere.001')
me_sphere_001.from_pydata([(2.739e-08, 0.7327, -1.288), (0.1429, 0.7186, -1.288), (0.2804, 0.6769, -1.288), (0.4071, 0.6092, -1.288), (0.5181, 0.5181, -1.288), (0.6092, 0.4071, -1.288), (0.6769, 0.2804, -1.288), (0.7186, 0.1429, -1.288), (0.7327, -3.535e-07, -1.288), (0.7186, -0.1429, -1.288), (0.6769, -0.2804, -1.288), (0.6092, -0.4071, -1.288), (0.5181, -0.5181, -1.288), (0.4071, -0.6092, -1.288), (0.2804, -0.6769, -1.288), (0.1429, -0.7186, -1.288), (-4.614e-08, -0.7327, -1.288), (-0.1429, -0.7186, -1.288), (-0.2804, -0.6769, -1.288), (-0.4071, -0.6092, -1.288), (-0.5181, -0.5181, -1.288), (-0.6092, -0.4071, -1.288), (-0.6769, -0.2804, -1.288), (-0.7186, -0.1429, -1.288), (-0.7327, -1.788e-07, -1.288), (-0.7186, 0.1429, -1.288), (-0.6769, 0.2804, -1.288), (-0.6092, 0.4071, -1.288), (-0.5181, 0.5181, -1.288), (-0.07147, 0.7257, -1.288), (-0.2117, 0.6978, -1.288), (-0.3437, 0.6431, -1.288), (-0.4626, 0.5637, -1.288), (-0.5637, 0.4626, -1.288), (-0.6431, 0.3437, -1.288), (-0.4071, 0.6092, -1.288), (-0.6978, 0.2117, -1.288), (-0.7257, 0.07147, -1.288), (-0.7257, -0.07147, -1.288), (-0.6978, -0.2117, -1.288), (-0.6431, -0.3437, -1.288), (-0.5637, -0.4626, -1.288), (-0.4626, -0.5637, -1.288), (-0.2804, 0.6769, -1.288), (-0.3437, -0.6431, -1.288), (-0.2117, -0.6978, -1.288), (-0.07147, -0.7257, -1.288), (0.07147, -0.7257, -1.288), (0.2117, -0.6978, -1.288), (0.3437, -0.6431, -1.288), (0.4626, -0.5637, -1.288), (-0.1429, 0.7186, -1.288), (0.5637, -0.4626, -1.288), (0.6431, -0.3437, -1.288), (0.6978, -0.2117, -1.288), (0.7257, -0.07147, -1.288), (0.7257, 0.07147, -1.288), (0.6978, 0.2117, -1.288), (0.6431, 0.3437, -1.288), (0.5637, 0.4626, -1.288), (0.4626, 0.5637, -1.288), (0.3437, 0.6431, -1.288), (0.2117, 0.6978, -1.288), (0.07147, 0.7257, -1.288)], [], [(1, 62, 2, 61, 3, 60, 4, 59, 5, 58, 6, 57, 7, 56, 8, 55, 9, 54, 10, 53, 11, 52, 12, 50, 13, 49, 14, 48, 15, 47, 16, 46, 17, 45, 18, 44, 19, 42, 20, 41, 21, 40, 22, 39, 23, 38, 24, 37, 25, 36, 26, 34, 27, 33, 28, 32, 35, 31, 43, 30, 51, 29, 0, 63)])
_uv = me_sphere_001.uv_layers.new(name='UVMap')
_uv.uv.foreach_set('vector', [0.7188, 0.5, 0.7031, 0.5, 0.6875, 0.5, 0.6719, 0.5, 0.6562, 0.5, 0.6406, 0.5, 0.625, 0.5, 0.6094, 0.5, 0.5937, 0.5, 0.5781, 0.5, 0.5625, 0.5, 0.5469, 0.5, 0.5312, 0.5, 0.5156, 0.5, 0.5, 0.5, 0.4844, 0.5, 0.4687, 0.5, 0.4531, 0.5, 0.4375, 0.5, 0.4219, 0.5, 0.4062, 0.5, 0.3906, 0.5, 0.375, 0.5, 0.3594, 0.5, 0.3437, 0.5, 0.3281, 0.5, 0.3125, 0.5, 0.2969, 0.5, 0.2812, 0.5, 0.2656, 0.5, 0.25, 0.5, 0.2344, 0.5, 0.2187, 0.5, 0.2031, 0.5, 0.1875, 0.5, 0.1719, 0.5, 0.1562, 0.5, 0.1406, 0.5, 0.125, 0.5, 0.1094, 0.5, 0.09375, 0.5, 0.07812, 0.5, 0.0625, 0.5, 0.04688, 0.5, 0.03125, 0.5, 0.01563, 0.5, 0.0, 0.5, 0.4844, 0.5, 0.9688, 0.5, 0.9531, 0.5, 0.9375, 0.5, 0.9219, 0.5, 0.9062, 0.5, 0.8906, 0.5, 0.875, 0.5, 0.8594, 0.5, 0.8438, 0.5, 0.8281, 0.5, 0.8125, 0.5, 0.7969, 0.5, 0.7812, 0.5, 0.7656, 0.5, 0.75, 0.5, 0.7344, 0.5])
me_sphere_001.use_remesh_fix_poles = True
me_sphere_001.use_remesh_preserve_attributes = False
me_sphere_001.use_mirror_vertex_groups = False
me_sphere_001.update()

# ---- objects
ob_top_cover = bpy.data.objects.new('Top Cover', me_sphere)
ob_bottom = bpy.data.objects.new('Bottom', me_sphere_001)

# ---- transforms, parenting, visibility, modifiers, constraints
ob_top_cover.location = (0.0, 0.0, 0.0)
ob_top_cover.lineart.crease_threshold = 0.0
ob_bottom.location = (0.0, 0.0, 0.0)
ob_bottom.lineart.crease_threshold = 0.0

# ---- collection membership
col_collection.objects.link(ob_top_cover)
col_collection.objects.link(ob_bottom)

# ---- scene / render settings (as saved in the file)
scene.frame_start = 1; scene.frame_end = 250; scene.frame_set(1)
scene.render.engine = 'BLENDER_EEVEE_NEXT'
scene.cycles.use_denoising = False
scene.cycles.samples = 128
scene.cycles.sampling_pattern = 'TABULATED_SOBOL'
scene.cycles.use_adaptive_sampling = False
scene.cycles.use_light_tree = False
scene.view_settings.view_transform = 'Filmic'
bpy.context.view_layer.update()

# ---- added for rendering (the .blend has no active camera and no usable light): camera, sun
cam_auto = bpy.data.cameras.new('AutoCamera')
cam_auto.lens = 50.0
cam_auto.sensor_width = 36.0
cam_auto.clip_end = 1000.0
ob_auto_camera = bpy.data.objects.new('AutoCamera', cam_auto)
scene.collection.objects.link(ob_auto_camera)
ob_auto_camera.location = (3.9388, -4.72656, 3.72261)
ob_auto_camera.rotation_euler = (1.09748, -7.21219e-08, 0.694738)
scene.camera = ob_auto_camera
light_auto_sun = bpy.data.lights.new('AutoSun', 'SUN')
light_auto_sun.energy = 3.0
light_auto_sun.angle = 0.0523599
ob_auto_sun = bpy.data.objects.new('AutoSun', light_auto_sun)
scene.collection.objects.link(ob_auto_sun)
ob_auto_sun.rotation_euler = (0.872665, 0.174533, 0.523599)
bpy.context.view_layer.update()
